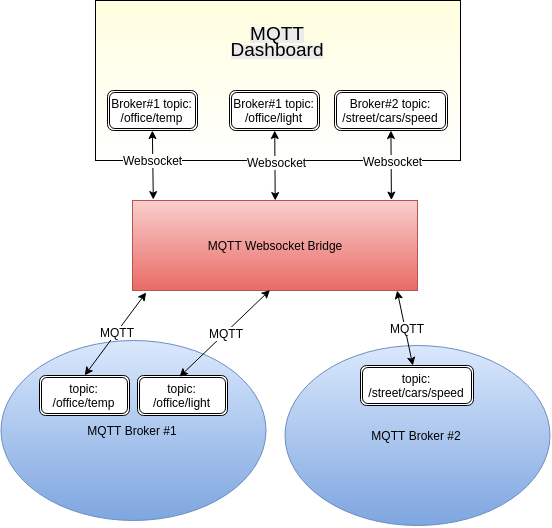

The diagram above was exported from draw.io. Its source (the exported page's mxGraphModel, read from the mxfile embedded in the PNG):
<mxGraphModel dx="988" dy="529" grid="1" gridSize="10" guides="1" tooltips="1" connect="1" arrows="1" fold="1" page="1" pageScale="1" pageWidth="600" pageHeight="600" background="#ffffff" math="0" shadow="0">
  <root>
    <mxCell id="0" />
    <mxCell id="1" parent="0" />
    <mxCell id="2" value="" style="whiteSpace=wrap;html=1;gradientColor=#ffffff;fillColor=#FFFEDE;" vertex="1" parent="1">
      <mxGeometry x="118" y="30" width="365" height="160" as="geometry" />
    </mxCell>
    <mxCell id="3" value="&lt;font style=&quot;line-height: 120%&quot;&gt;MQTT Websocket Bridge&lt;/font&gt;" style="whiteSpace=wrap;html=1;plain-red" vertex="1" parent="1">
      <mxGeometry x="155" y="230" width="285" height="90" as="geometry" />
    </mxCell>
    <mxCell id="4" value="MQTT Broker #1" style="ellipse;whiteSpace=wrap;html=1;plain-blue" vertex="1" parent="1">
      <mxGeometry x="23" y="370" width="265" height="180" as="geometry" />
    </mxCell>
    <mxCell id="9" value="Broker#1 topic: /office/temp" style="shape=ext;double=1;rounded=1;whiteSpace=wrap;html=1;" vertex="1" parent="1">
      <mxGeometry x="130" y="120" width="90" height="40" as="geometry" />
    </mxCell>
    <mxCell id="11" value="topic: /office/temp" style="shape=ext;double=1;rounded=1;whiteSpace=wrap;html=1;" vertex="1" parent="1">
      <mxGeometry x="62" y="405" width="90" height="40" as="geometry" />
    </mxCell>
    <mxCell id="12" value="Broker#1 topic: /office/light" style="shape=ext;double=1;rounded=1;whiteSpace=wrap;html=1;" vertex="1" parent="1">
      <mxGeometry x="252" y="120" width="90" height="40" as="geometry" />
    </mxCell>
    <mxCell id="13" value="Broker#2 topic: /street/cars/speed" style="shape=ext;double=1;rounded=1;whiteSpace=wrap;html=1;" vertex="1" parent="1">
      <mxGeometry x="357" y="120" width="113" height="40" as="geometry" />
    </mxCell>
    <mxCell id="14" value="topic: /office/light" style="shape=ext;double=1;rounded=1;whiteSpace=wrap;html=1;" vertex="1" parent="1">
      <mxGeometry x="160" y="405" width="90" height="40" as="geometry" />
    </mxCell>
    <mxCell id="15" value="MQTT Broker #2" style="ellipse;whiteSpace=wrap;html=1;plain-blue" vertex="1" parent="1">
      <mxGeometry x="307" y="375" width="265" height="180" as="geometry" />
    </mxCell>
    <mxCell id="18" value="topic: /street/cars/speed" style="shape=ext;double=1;rounded=1;whiteSpace=wrap;html=1;" vertex="1" parent="1">
      <mxGeometry x="383" y="395" width="113" height="40" as="geometry" />
    </mxCell>
    <mxCell id="35" value="" style="endArrow=classic;startArrow=classic;html=1;exitX=0.5;exitY=0;entryX=0.048;entryY=1.022;entryPerimeter=0;" edge="1" parent="1" source="11" target="3">
      <mxGeometry width="50" height="50" relative="1" as="geometry">
        <mxPoint x="110" y="380" as="sourcePoint" />
        <mxPoint x="160" y="330" as="targetPoint" />
      </mxGeometry>
    </mxCell>
    <mxCell id="39" value="MQTT" style="text;html=1;resizable=0;points=[];align=center;verticalAlign=middle;labelBackgroundColor=#ffffff;" vertex="1" connectable="0" parent="35">
      <mxGeometry x="0.0434" relative="1" as="geometry">
        <mxPoint as="offset" />
      </mxGeometry>
    </mxCell>
    <mxCell id="36" value="" style="endArrow=classic;startArrow=classic;html=1;exitX=0.467;exitY=0.031;exitPerimeter=0;entryX=0.482;entryY=0.995;entryPerimeter=0;" edge="1" parent="1" source="14" target="3">
      <mxGeometry x="210" y="340" width="50" height="50" as="geometry">
        <mxPoint x="210" y="390" as="sourcePoint" />
        <mxPoint x="260" y="340" as="targetPoint" />
      </mxGeometry>
    </mxCell>
    <mxCell id="38" value="MQTT" style="text;html=1;resizable=0;points=[];align=center;verticalAlign=middle;labelBackgroundColor=#ffffff;" vertex="1" connectable="0" parent="36">
      <mxGeometry relative="1" as="geometry">
        <mxPoint x="1" as="offset" />
      </mxGeometry>
    </mxCell>
    <mxCell id="37" value="" style="endArrow=classic;startArrow=classic;html=1;entryX=0.928;entryY=1.001;entryPerimeter=0;" edge="1" parent="1" source="18" target="3">
      <mxGeometry x="370" y="325" width="50" height="50" as="geometry">
        <mxPoint x="370" y="375" as="sourcePoint" />
        <mxPoint x="420" y="325" as="targetPoint" />
      </mxGeometry>
    </mxCell>
    <mxCell id="40" value="MQTT" style="text;html=1;resizable=0;points=[];align=center;verticalAlign=middle;labelBackgroundColor=#ffffff;" vertex="1" connectable="0" parent="37">
      <mxGeometry relative="1" as="geometry">
        <mxPoint x="2" as="offset" />
      </mxGeometry>
    </mxCell>
    <mxCell id="41" value="" style="endArrow=classic;startArrow=classic;html=1;entryX=0.5;entryY=1;exitX=0.073;exitY=-0.01;exitPerimeter=0;" edge="1" parent="1" source="3" target="9">
      <mxGeometry width="50" height="50" relative="1" as="geometry">
        <mxPoint x="150" y="220" as="sourcePoint" />
        <mxPoint x="200" y="170" as="targetPoint" />
      </mxGeometry>
    </mxCell>
    <mxCell id="46" value="Websocket" style="text;html=1;resizable=0;points=[];align=center;verticalAlign=middle;labelBackgroundColor=#ffffff;" vertex="1" connectable="0" parent="41">
      <mxGeometry x="-0.1856" y="2" relative="1" as="geometry">
        <mxPoint x="2" y="-11" as="offset" />
      </mxGeometry>
    </mxCell>
    <mxCell id="42" value="" style="endArrow=classic;startArrow=classic;html=1;entryX=0.5;entryY=1;exitX=0.5;exitY=0;" edge="1" parent="1" source="3" target="12">
      <mxGeometry x="250" y="170" width="50" height="50" as="geometry">
        <mxPoint x="250" y="220" as="sourcePoint" />
        <mxPoint x="300" y="170" as="targetPoint" />
      </mxGeometry>
    </mxCell>
    <mxCell id="47" value="&lt;span&gt;Websocket&lt;/span&gt;" style="text;html=1;resizable=0;points=[];align=center;verticalAlign=middle;labelBackgroundColor=#ffffff;" vertex="1" connectable="0" parent="42">
      <mxGeometry relative="1" as="geometry">
        <mxPoint x="2" y="-3" as="offset" />
      </mxGeometry>
    </mxCell>
    <mxCell id="43" value="" style="endArrow=classic;startArrow=classic;html=1;entryX=0.5;entryY=1;exitX=0.908;exitY=-0.005;exitPerimeter=0;" edge="1" parent="1" source="3" target="13">
      <mxGeometry x="383" y="180" width="50" height="50" as="geometry">
        <mxPoint x="383" y="230" as="sourcePoint" />
        <mxPoint x="433" y="180" as="targetPoint" />
      </mxGeometry>
    </mxCell>
    <mxCell id="48" value="&lt;span&gt;Websocket&lt;/span&gt;" style="text;html=1;resizable=0;points=[];align=center;verticalAlign=middle;labelBackgroundColor=#ffffff;" vertex="1" connectable="0" parent="43">
      <mxGeometry relative="1" as="geometry">
        <mxPoint x="2" y="-4" as="offset" />
      </mxGeometry>
    </mxCell>
    <mxCell id="44" value="&lt;span style=&quot;color: rgb(0 , 0 , 0) ; font-family: &amp;#34;helvetica&amp;#34; ; font-style: normal ; font-variant: normal ; font-weight: normal ; letter-spacing: normal ; line-height: 14.4px ; text-align: center ; text-indent: 0px ; text-transform: none ; white-space: normal ; word-spacing: 0px ; display: inline ; float: none ; background-color: rgb(235 , 235 , 235)&quot;&gt;&lt;font style=&quot;font-size: 19px&quot;&gt;MQTT Dashboard&lt;/font&gt;&lt;/span&gt;" style="text;html=1;align=center;" vertex="1" parent="1">
      <mxGeometry x="120" y="50" width="360" height="50" as="geometry" />
    </mxCell>
  </root>
</mxGraphModel>